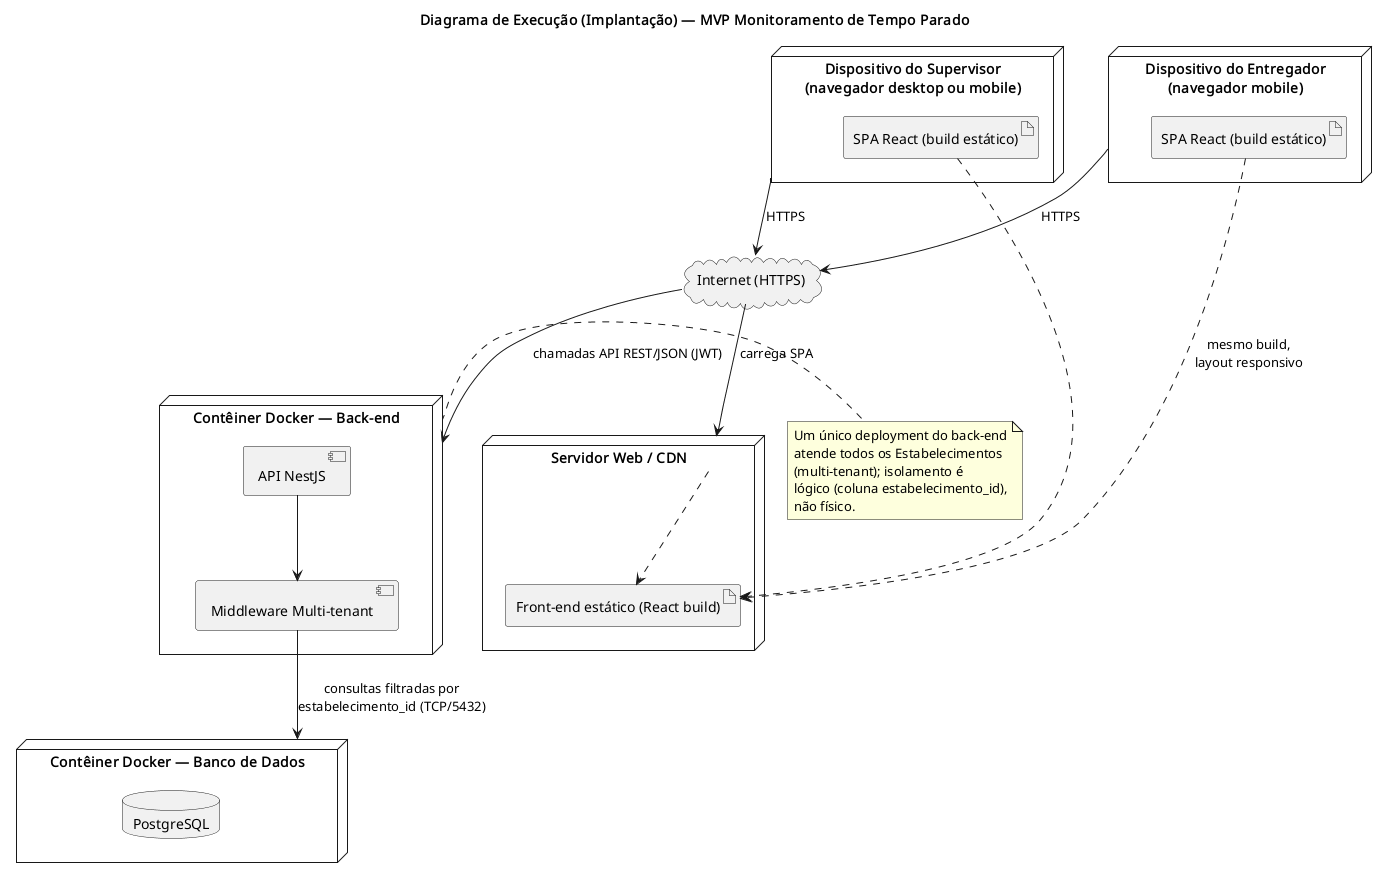

The diagram above was rendered by PlantUML. Its source (embedded in the PNG):
@startuml diagrama-execucao
title Diagrama de Execução (Implantação) — MVP Monitoramento de Tempo Parado

node "Dispositivo do Entregador\n(navegador mobile)" as DeviceEntregador {
  artifact "SPA React (build estático)" as SPA_Entregador
}

node "Dispositivo do Supervisor\n(navegador desktop ou mobile)" as DeviceSupervisor {
  artifact "SPA React (build estático)" as SPA_Supervisor
}

cloud "Internet (HTTPS)" as Internet

node "Servidor Web / CDN" as WebServer {
  artifact "Front-end estático (React build)" as FrontBuild
}

node "Contêiner Docker — Back-end" as BackendContainer {
  component "API NestJS" as API
  component "Middleware Multi-tenant" as Tenant
}

node "Contêiner Docker — Banco de Dados" as DBContainer {
  database "PostgreSQL" as DB
}

DeviceEntregador --> Internet : HTTPS
DeviceSupervisor --> Internet : HTTPS
Internet --> WebServer : carrega SPA
Internet --> BackendContainer : chamadas API REST/JSON (JWT)

WebServer ..> FrontBuild
SPA_Entregador ..> FrontBuild : mesmo build,\nlayout responsivo
SPA_Supervisor ..> FrontBuild

API --> Tenant
Tenant --> DBContainer : consultas filtradas por\nestabelecimento_id (TCP/5432)

note right of BackendContainer
  Um único deployment do back-end
  atende todos os Estabelecimentos
  (multi-tenant); isolamento é
  lógico (coluna estabelecimento_id),
  não físico.
end note

@enduml